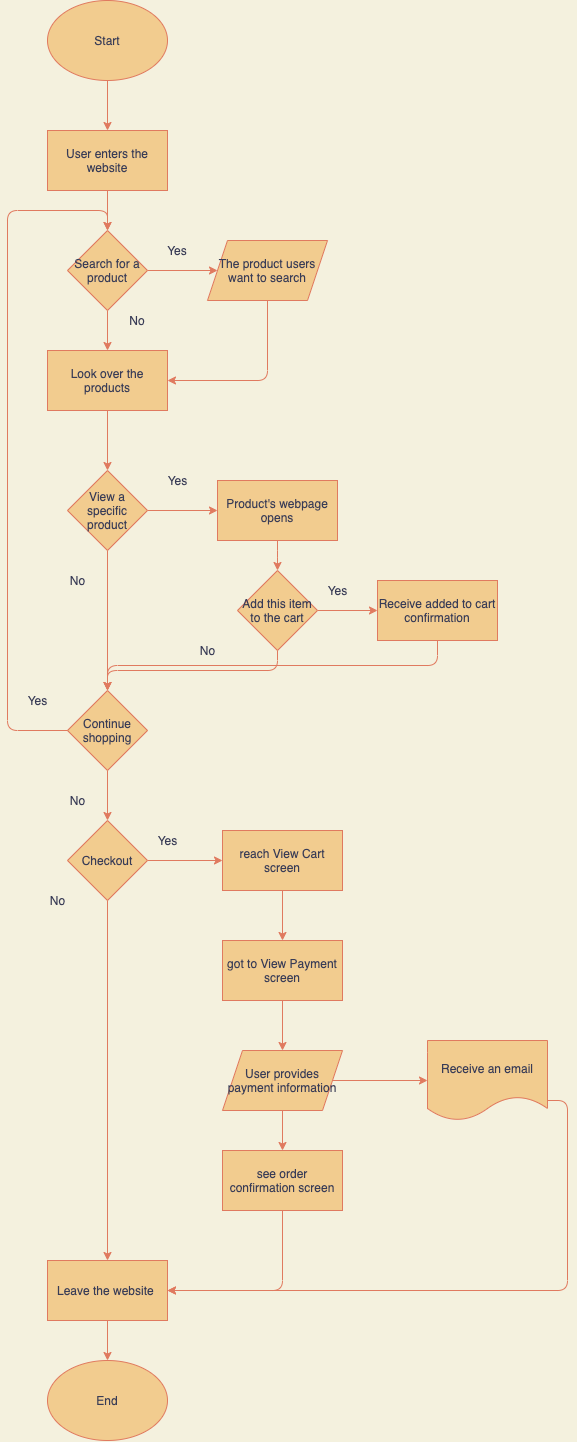

The diagram above was exported from draw.io. Its source (the exported page's mxGraphModel, read from the mxfile embedded in the PNG):
<mxGraphModel dx="840" dy="743" grid="1" gridSize="10" guides="1" tooltips="1" connect="1" arrows="1" fold="1" page="1" pageScale="1" pageWidth="850" pageHeight="1100" background="#F4F1DE" math="0" shadow="0">
  <root>
    <mxCell id="0" />
    <mxCell id="1" parent="0" />
    <mxCell id="54" value="" style="edgeStyle=orthogonalEdgeStyle;curved=0;rounded=1;sketch=0;orthogonalLoop=1;jettySize=auto;html=1;strokeColor=#E07A5F;fillColor=#F2CC8F;fontColor=#393C56;" edge="1" parent="1" source="3" target="5">
      <mxGeometry relative="1" as="geometry" />
    </mxCell>
    <mxCell id="3" value="Start" style="ellipse;whiteSpace=wrap;html=1;fillColor=#F2CC8F;strokeColor=#E07A5F;fontColor=#393C56;" vertex="1" parent="1">
      <mxGeometry x="90" y="30" width="120" height="80" as="geometry" />
    </mxCell>
    <mxCell id="30" value="" style="edgeStyle=orthogonalEdgeStyle;curved=0;rounded=1;sketch=0;orthogonalLoop=1;jettySize=auto;html=1;strokeColor=#E07A5F;fillColor=#F2CC8F;fontColor=#393C56;" edge="1" parent="1" source="5" target="6">
      <mxGeometry relative="1" as="geometry" />
    </mxCell>
    <mxCell id="5" value="User enters the website" style="rounded=0;whiteSpace=wrap;html=1;sketch=0;strokeColor=#E07A5F;fillColor=#F2CC8F;fontColor=#393C56;" vertex="1" parent="1">
      <mxGeometry x="90" y="160" width="120" height="60" as="geometry" />
    </mxCell>
    <mxCell id="9" value="" style="edgeStyle=orthogonalEdgeStyle;curved=0;rounded=1;sketch=0;orthogonalLoop=1;jettySize=auto;html=1;strokeColor=#E07A5F;fillColor=#F2CC8F;fontColor=#393C56;" edge="1" parent="1" source="6" target="8">
      <mxGeometry relative="1" as="geometry" />
    </mxCell>
    <mxCell id="11" value="" style="edgeStyle=orthogonalEdgeStyle;curved=0;rounded=1;sketch=0;orthogonalLoop=1;jettySize=auto;html=1;strokeColor=#E07A5F;fillColor=#F2CC8F;fontColor=#393C56;" edge="1" parent="1" source="6" target="7">
      <mxGeometry relative="1" as="geometry" />
    </mxCell>
    <mxCell id="6" value="Search for a product" style="rhombus;whiteSpace=wrap;html=1;rounded=0;sketch=0;strokeColor=#E07A5F;fillColor=#F2CC8F;fontColor=#393C56;" vertex="1" parent="1">
      <mxGeometry x="110" y="260" width="80" height="80" as="geometry" />
    </mxCell>
    <mxCell id="13" style="edgeStyle=orthogonalEdgeStyle;curved=0;rounded=1;sketch=0;orthogonalLoop=1;jettySize=auto;html=1;exitX=0.5;exitY=1;exitDx=0;exitDy=0;entryX=1;entryY=0.5;entryDx=0;entryDy=0;strokeColor=#E07A5F;fillColor=#F2CC8F;fontColor=#393C56;" edge="1" parent="1" source="7" target="8">
      <mxGeometry relative="1" as="geometry" />
    </mxCell>
    <mxCell id="7" value="The product users want to search" style="shape=parallelogram;perimeter=parallelogramPerimeter;whiteSpace=wrap;html=1;fixedSize=1;rounded=0;sketch=0;strokeColor=#E07A5F;fillColor=#F2CC8F;fontColor=#393C56;" vertex="1" parent="1">
      <mxGeometry x="250" y="270" width="120" height="60" as="geometry" />
    </mxCell>
    <mxCell id="53" value="" style="edgeStyle=orthogonalEdgeStyle;curved=0;rounded=1;sketch=0;orthogonalLoop=1;jettySize=auto;html=1;strokeColor=#E07A5F;fillColor=#F2CC8F;fontColor=#393C56;" edge="1" parent="1" source="8" target="14">
      <mxGeometry relative="1" as="geometry" />
    </mxCell>
    <mxCell id="8" value="Look over the products" style="rounded=0;whiteSpace=wrap;html=1;sketch=0;strokeColor=#E07A5F;fillColor=#F2CC8F;fontColor=#393C56;" vertex="1" parent="1">
      <mxGeometry x="90" y="380" width="120" height="60" as="geometry" />
    </mxCell>
    <mxCell id="10" value="No" style="text;html=1;strokeColor=none;fillColor=none;align=center;verticalAlign=middle;whiteSpace=wrap;rounded=0;sketch=0;fontColor=#393C56;" vertex="1" parent="1">
      <mxGeometry x="160" y="340" width="40" height="20" as="geometry" />
    </mxCell>
    <mxCell id="12" value="Yes" style="text;html=1;strokeColor=none;fillColor=none;align=center;verticalAlign=middle;whiteSpace=wrap;rounded=0;sketch=0;fontColor=#393C56;" vertex="1" parent="1">
      <mxGeometry x="200" y="270" width="40" height="20" as="geometry" />
    </mxCell>
    <mxCell id="19" value="" style="edgeStyle=orthogonalEdgeStyle;curved=0;rounded=1;sketch=0;orthogonalLoop=1;jettySize=auto;html=1;strokeColor=#E07A5F;fillColor=#F2CC8F;fontColor=#393C56;" edge="1" parent="1" source="14" target="15">
      <mxGeometry relative="1" as="geometry" />
    </mxCell>
    <mxCell id="20" value="" style="edgeStyle=orthogonalEdgeStyle;curved=0;rounded=1;sketch=0;orthogonalLoop=1;jettySize=auto;html=1;strokeColor=#E07A5F;fillColor=#F2CC8F;fontColor=#393C56;" edge="1" parent="1" source="14" target="18">
      <mxGeometry relative="1" as="geometry" />
    </mxCell>
    <mxCell id="14" value="View a specific product" style="rhombus;whiteSpace=wrap;html=1;rounded=0;sketch=0;strokeColor=#E07A5F;fillColor=#F2CC8F;fontColor=#393C56;" vertex="1" parent="1">
      <mxGeometry x="110" y="500" width="80" height="80" as="geometry" />
    </mxCell>
    <mxCell id="21" value="" style="edgeStyle=orthogonalEdgeStyle;curved=0;rounded=1;sketch=0;orthogonalLoop=1;jettySize=auto;html=1;strokeColor=#E07A5F;fillColor=#F2CC8F;fontColor=#393C56;" edge="1" parent="1" source="15" target="16">
      <mxGeometry relative="1" as="geometry" />
    </mxCell>
    <mxCell id="15" value="Product's webpage opens" style="rounded=0;whiteSpace=wrap;html=1;sketch=0;strokeColor=#E07A5F;fillColor=#F2CC8F;fontColor=#393C56;" vertex="1" parent="1">
      <mxGeometry x="260" y="510" width="120" height="60" as="geometry" />
    </mxCell>
    <mxCell id="22" value="" style="edgeStyle=orthogonalEdgeStyle;curved=0;rounded=1;sketch=0;orthogonalLoop=1;jettySize=auto;html=1;strokeColor=#E07A5F;fillColor=#F2CC8F;fontColor=#393C56;" edge="1" parent="1" source="16" target="17">
      <mxGeometry relative="1" as="geometry" />
    </mxCell>
    <mxCell id="26" style="edgeStyle=orthogonalEdgeStyle;curved=0;rounded=1;sketch=0;orthogonalLoop=1;jettySize=auto;html=1;exitX=0.5;exitY=1;exitDx=0;exitDy=0;strokeColor=#E07A5F;fillColor=#F2CC8F;fontColor=#393C56;" edge="1" parent="1" source="16">
      <mxGeometry relative="1" as="geometry">
        <mxPoint x="150" y="720" as="targetPoint" />
      </mxGeometry>
    </mxCell>
    <mxCell id="16" value="Add this item to the cart" style="rhombus;whiteSpace=wrap;html=1;rounded=0;sketch=0;strokeColor=#E07A5F;fillColor=#F2CC8F;fontColor=#393C56;" vertex="1" parent="1">
      <mxGeometry x="280" y="600" width="80" height="80" as="geometry" />
    </mxCell>
    <mxCell id="28" style="edgeStyle=orthogonalEdgeStyle;curved=0;rounded=1;sketch=0;orthogonalLoop=1;jettySize=auto;html=1;exitX=0.5;exitY=1;exitDx=0;exitDy=0;strokeColor=#E07A5F;fillColor=#F2CC8F;fontColor=#393C56;" edge="1" parent="1" source="17" target="18">
      <mxGeometry relative="1" as="geometry" />
    </mxCell>
    <mxCell id="17" value="Receive added to cart confirmation" style="rounded=0;whiteSpace=wrap;html=1;sketch=0;strokeColor=#E07A5F;fillColor=#F2CC8F;fontColor=#393C56;" vertex="1" parent="1">
      <mxGeometry x="420" y="610" width="120" height="60" as="geometry" />
    </mxCell>
    <mxCell id="31" style="edgeStyle=orthogonalEdgeStyle;curved=0;rounded=1;sketch=0;orthogonalLoop=1;jettySize=auto;html=1;exitX=1;exitY=0.5;exitDx=0;exitDy=0;entryX=0.5;entryY=0;entryDx=0;entryDy=0;strokeColor=#E07A5F;fillColor=#F2CC8F;fontColor=#393C56;" edge="1" parent="1" source="18" target="6">
      <mxGeometry relative="1" as="geometry">
        <Array as="points">
          <mxPoint x="50" y="760" />
          <mxPoint x="50" y="240" />
          <mxPoint x="150" y="240" />
        </Array>
      </mxGeometry>
    </mxCell>
    <mxCell id="35" value="" style="edgeStyle=orthogonalEdgeStyle;curved=0;rounded=1;sketch=0;orthogonalLoop=1;jettySize=auto;html=1;strokeColor=#E07A5F;fillColor=#F2CC8F;fontColor=#393C56;" edge="1" parent="1" source="18" target="34">
      <mxGeometry relative="1" as="geometry" />
    </mxCell>
    <mxCell id="18" value="Continue shopping" style="rhombus;whiteSpace=wrap;html=1;rounded=0;sketch=0;strokeColor=#E07A5F;fillColor=#F2CC8F;fontColor=#393C56;" vertex="1" parent="1">
      <mxGeometry x="110" y="720" width="80" height="80" as="geometry" />
    </mxCell>
    <mxCell id="23" value="Yes" style="text;html=1;align=center;verticalAlign=middle;resizable=0;points=[];autosize=1;fontColor=#393C56;" vertex="1" parent="1">
      <mxGeometry x="200" y="500" width="40" height="20" as="geometry" />
    </mxCell>
    <mxCell id="24" value="No" style="text;html=1;align=center;verticalAlign=middle;resizable=0;points=[];autosize=1;fontColor=#393C56;" vertex="1" parent="1">
      <mxGeometry x="105" y="600" width="30" height="20" as="geometry" />
    </mxCell>
    <mxCell id="25" value="Yes" style="text;html=1;align=center;verticalAlign=middle;resizable=0;points=[];autosize=1;fontColor=#393C56;" vertex="1" parent="1">
      <mxGeometry x="360" y="610" width="40" height="20" as="geometry" />
    </mxCell>
    <mxCell id="27" value="No" style="text;html=1;align=center;verticalAlign=middle;resizable=0;points=[];autosize=1;fontColor=#393C56;" vertex="1" parent="1">
      <mxGeometry x="235" y="670" width="30" height="20" as="geometry" />
    </mxCell>
    <mxCell id="32" value="Yes" style="text;html=1;align=center;verticalAlign=middle;resizable=0;points=[];autosize=1;fontColor=#393C56;" vertex="1" parent="1">
      <mxGeometry x="60" y="720" width="40" height="20" as="geometry" />
    </mxCell>
    <mxCell id="38" value="" style="edgeStyle=orthogonalEdgeStyle;curved=0;rounded=1;sketch=0;orthogonalLoop=1;jettySize=auto;html=1;strokeColor=#E07A5F;fillColor=#F2CC8F;fontColor=#393C56;" edge="1" parent="1" source="34" target="37">
      <mxGeometry relative="1" as="geometry" />
    </mxCell>
    <mxCell id="52" value="" style="edgeStyle=orthogonalEdgeStyle;curved=0;rounded=1;sketch=0;orthogonalLoop=1;jettySize=auto;html=1;strokeColor=#E07A5F;fillColor=#F2CC8F;fontColor=#393C56;" edge="1" parent="1" source="34" target="42">
      <mxGeometry relative="1" as="geometry" />
    </mxCell>
    <mxCell id="34" value="Checkout" style="rhombus;whiteSpace=wrap;html=1;rounded=0;sketch=0;strokeColor=#E07A5F;fillColor=#F2CC8F;fontColor=#393C56;" vertex="1" parent="1">
      <mxGeometry x="110" y="850" width="80" height="80" as="geometry" />
    </mxCell>
    <mxCell id="36" value="No" style="text;html=1;align=center;verticalAlign=middle;resizable=0;points=[];autosize=1;fontColor=#393C56;" vertex="1" parent="1">
      <mxGeometry x="105" y="820" width="30" height="20" as="geometry" />
    </mxCell>
    <mxCell id="51" value="" style="edgeStyle=orthogonalEdgeStyle;curved=0;rounded=1;sketch=0;orthogonalLoop=1;jettySize=auto;html=1;strokeColor=#E07A5F;fillColor=#F2CC8F;fontColor=#393C56;" edge="1" parent="1" source="37" target="40">
      <mxGeometry relative="1" as="geometry" />
    </mxCell>
    <mxCell id="37" value="Leave the website&amp;nbsp;" style="rounded=0;whiteSpace=wrap;html=1;sketch=0;strokeColor=#E07A5F;fillColor=#F2CC8F;fontColor=#393C56;" vertex="1" parent="1">
      <mxGeometry x="90" y="1290" width="120" height="60" as="geometry" />
    </mxCell>
    <mxCell id="39" value="No" style="text;html=1;align=center;verticalAlign=middle;resizable=0;points=[];autosize=1;fontColor=#393C56;" vertex="1" parent="1">
      <mxGeometry x="85" y="920" width="30" height="20" as="geometry" />
    </mxCell>
    <mxCell id="40" value="End" style="ellipse;whiteSpace=wrap;html=1;rounded=0;sketch=0;strokeColor=#E07A5F;fillColor=#F2CC8F;fontColor=#393C56;" vertex="1" parent="1">
      <mxGeometry x="90" y="1390" width="120" height="80" as="geometry" />
    </mxCell>
    <mxCell id="55" value="" style="edgeStyle=orthogonalEdgeStyle;curved=0;rounded=1;sketch=0;orthogonalLoop=1;jettySize=auto;html=1;strokeColor=#E07A5F;fillColor=#F2CC8F;fontColor=#393C56;" edge="1" parent="1" source="42" target="43">
      <mxGeometry relative="1" as="geometry" />
    </mxCell>
    <mxCell id="42" value="reach View Cart screen" style="rounded=0;whiteSpace=wrap;html=1;sketch=0;strokeColor=#E07A5F;fillColor=#F2CC8F;fontColor=#393C56;" vertex="1" parent="1">
      <mxGeometry x="265" y="860" width="120" height="60" as="geometry" />
    </mxCell>
    <mxCell id="56" value="" style="edgeStyle=orthogonalEdgeStyle;curved=0;rounded=1;sketch=0;orthogonalLoop=1;jettySize=auto;html=1;strokeColor=#E07A5F;fillColor=#F2CC8F;fontColor=#393C56;" edge="1" parent="1" source="43" target="44">
      <mxGeometry relative="1" as="geometry" />
    </mxCell>
    <mxCell id="43" value="got to View Payment screen" style="whiteSpace=wrap;html=1;rounded=0;sketch=0;strokeColor=#E07A5F;fillColor=#F2CC8F;fontColor=#393C56;" vertex="1" parent="1">
      <mxGeometry x="265" y="970" width="120" height="60" as="geometry" />
    </mxCell>
    <mxCell id="47" value="" style="edgeStyle=orthogonalEdgeStyle;curved=0;rounded=1;sketch=0;orthogonalLoop=1;jettySize=auto;html=1;strokeColor=#E07A5F;fillColor=#F2CC8F;fontColor=#393C56;" edge="1" parent="1" source="44" target="45">
      <mxGeometry relative="1" as="geometry" />
    </mxCell>
    <mxCell id="48" value="" style="edgeStyle=orthogonalEdgeStyle;curved=0;rounded=1;sketch=0;orthogonalLoop=1;jettySize=auto;html=1;strokeColor=#E07A5F;fillColor=#F2CC8F;fontColor=#393C56;" edge="1" parent="1" source="44" target="46">
      <mxGeometry relative="1" as="geometry" />
    </mxCell>
    <mxCell id="44" value="User provides payment information" style="shape=parallelogram;perimeter=parallelogramPerimeter;whiteSpace=wrap;html=1;fixedSize=1;rounded=0;sketch=0;strokeColor=#E07A5F;fillColor=#F2CC8F;fontColor=#393C56;" vertex="1" parent="1">
      <mxGeometry x="265" y="1080" width="120" height="60" as="geometry" />
    </mxCell>
    <mxCell id="49" style="edgeStyle=orthogonalEdgeStyle;curved=0;rounded=1;sketch=0;orthogonalLoop=1;jettySize=auto;html=1;exitX=0.5;exitY=1;exitDx=0;exitDy=0;entryX=1;entryY=0.5;entryDx=0;entryDy=0;strokeColor=#E07A5F;fillColor=#F2CC8F;fontColor=#393C56;" edge="1" parent="1" source="45" target="37">
      <mxGeometry relative="1" as="geometry" />
    </mxCell>
    <mxCell id="45" value="see order confirmation screen" style="whiteSpace=wrap;html=1;rounded=0;sketch=0;strokeColor=#E07A5F;fillColor=#F2CC8F;fontColor=#393C56;" vertex="1" parent="1">
      <mxGeometry x="265" y="1180" width="120" height="60" as="geometry" />
    </mxCell>
    <mxCell id="50" style="edgeStyle=orthogonalEdgeStyle;curved=0;rounded=1;sketch=0;orthogonalLoop=1;jettySize=auto;html=1;exitX=1;exitY=0.75;exitDx=0;exitDy=0;entryX=1;entryY=0.5;entryDx=0;entryDy=0;strokeColor=#E07A5F;fillColor=#F2CC8F;fontColor=#393C56;" edge="1" parent="1" source="46" target="37">
      <mxGeometry relative="1" as="geometry" />
    </mxCell>
    <mxCell id="46" value="Receive an email" style="shape=document;whiteSpace=wrap;html=1;boundedLbl=1;rounded=0;sketch=0;strokeColor=#E07A5F;fillColor=#F2CC8F;fontColor=#393C56;" vertex="1" parent="1">
      <mxGeometry x="470" y="1070" width="120" height="80" as="geometry" />
    </mxCell>
    <mxCell id="57" value="Yes" style="text;html=1;align=center;verticalAlign=middle;resizable=0;points=[];autosize=1;fontColor=#393C56;" vertex="1" parent="1">
      <mxGeometry x="190" y="860" width="40" height="20" as="geometry" />
    </mxCell>
  </root>
</mxGraphModel>